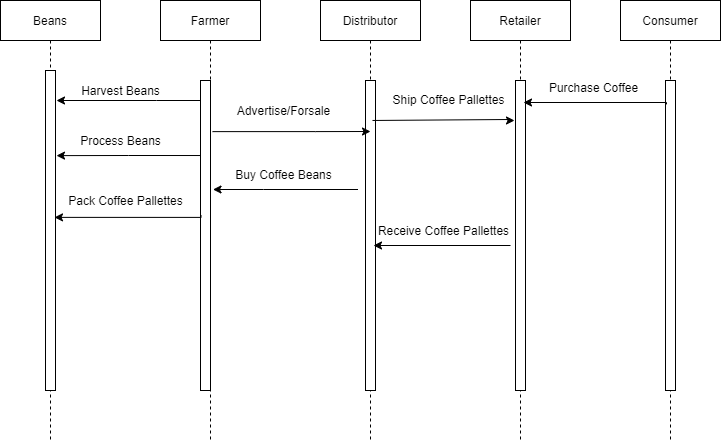

The diagram above was exported from draw.io. Its source (the exported page's mxGraphModel, read from the mxfile embedded in the PNG):
<mxGraphModel dx="1422" dy="822" grid="1" gridSize="10" guides="1" tooltips="1" connect="1" arrows="1" fold="1" page="1" pageScale="1" pageWidth="850" pageHeight="1100" math="0" shadow="0">
  <root>
    <mxCell id="0" />
    <mxCell id="1" parent="0" />
    <mxCell id="3nuBFxr9cyL0pnOWT2aG-1" value="Beans" style="shape=umlLifeline;perimeter=lifelinePerimeter;container=1;collapsible=0;recursiveResize=0;rounded=0;shadow=0;strokeWidth=1;" parent="1" vertex="1">
      <mxGeometry x="40" y="80" width="100" height="440" as="geometry" />
    </mxCell>
    <mxCell id="3nuBFxr9cyL0pnOWT2aG-2" value="" style="points=[];perimeter=orthogonalPerimeter;rounded=0;shadow=0;strokeWidth=1;" parent="3nuBFxr9cyL0pnOWT2aG-1" vertex="1">
      <mxGeometry x="45" y="70" width="10" height="320" as="geometry" />
    </mxCell>
    <mxCell id="3nuBFxr9cyL0pnOWT2aG-5" value="Farmer" style="shape=umlLifeline;perimeter=lifelinePerimeter;container=1;collapsible=0;recursiveResize=0;rounded=0;shadow=0;strokeWidth=1;" parent="1" vertex="1">
      <mxGeometry x="200" y="80" width="100" height="440" as="geometry" />
    </mxCell>
    <mxCell id="3nuBFxr9cyL0pnOWT2aG-6" value="" style="points=[];perimeter=orthogonalPerimeter;rounded=0;shadow=0;strokeWidth=1;" parent="3nuBFxr9cyL0pnOWT2aG-5" vertex="1">
      <mxGeometry x="40" y="80" width="10" height="310" as="geometry" />
    </mxCell>
    <mxCell id="13Rh90h2N0IlPF69LM3C-1" value="Distributor" style="shape=umlLifeline;perimeter=lifelinePerimeter;container=1;collapsible=0;recursiveResize=0;rounded=0;shadow=0;strokeWidth=1;" parent="1" vertex="1">
      <mxGeometry x="360" y="80" width="100" height="440" as="geometry" />
    </mxCell>
    <mxCell id="13Rh90h2N0IlPF69LM3C-2" value="" style="points=[];perimeter=orthogonalPerimeter;rounded=0;shadow=0;strokeWidth=1;" parent="13Rh90h2N0IlPF69LM3C-1" vertex="1">
      <mxGeometry x="45" y="80" width="10" height="310" as="geometry" />
    </mxCell>
    <mxCell id="13Rh90h2N0IlPF69LM3C-3" value="Retailer" style="shape=umlLifeline;perimeter=lifelinePerimeter;container=1;collapsible=0;recursiveResize=0;rounded=0;shadow=0;strokeWidth=1;" parent="1" vertex="1">
      <mxGeometry x="510" y="80" width="100" height="440" as="geometry" />
    </mxCell>
    <mxCell id="13Rh90h2N0IlPF69LM3C-4" value="" style="points=[];perimeter=orthogonalPerimeter;rounded=0;shadow=0;strokeWidth=1;" parent="13Rh90h2N0IlPF69LM3C-3" vertex="1">
      <mxGeometry x="45" y="80" width="10" height="310" as="geometry" />
    </mxCell>
    <mxCell id="13Rh90h2N0IlPF69LM3C-5" value="Consumer" style="shape=umlLifeline;perimeter=lifelinePerimeter;container=1;collapsible=0;recursiveResize=0;rounded=0;shadow=0;strokeWidth=1;" parent="1" vertex="1">
      <mxGeometry x="660" y="80" width="100" height="440" as="geometry" />
    </mxCell>
    <mxCell id="13Rh90h2N0IlPF69LM3C-6" value="" style="points=[];perimeter=orthogonalPerimeter;rounded=0;shadow=0;strokeWidth=1;" parent="13Rh90h2N0IlPF69LM3C-5" vertex="1">
      <mxGeometry x="45" y="80" width="10" height="310" as="geometry" />
    </mxCell>
    <mxCell id="13Rh90h2N0IlPF69LM3C-9" style="edgeStyle=orthogonalEdgeStyle;rounded=0;orthogonalLoop=1;jettySize=auto;html=1;" parent="1" edge="1">
      <mxGeometry relative="1" as="geometry">
        <mxPoint x="240" y="180" as="sourcePoint" />
        <mxPoint x="96" y="180" as="targetPoint" />
        <Array as="points">
          <mxPoint x="196" y="180" />
          <mxPoint x="196" y="180" />
        </Array>
      </mxGeometry>
    </mxCell>
    <mxCell id="13Rh90h2N0IlPF69LM3C-10" style="edgeStyle=orthogonalEdgeStyle;rounded=0;orthogonalLoop=1;jettySize=auto;html=1;entryX=0.5;entryY=0.266;entryDx=0;entryDy=0;entryPerimeter=0;exitX=0;exitY=0.242;exitDx=0;exitDy=0;exitPerimeter=0;" parent="1" source="3nuBFxr9cyL0pnOWT2aG-6" edge="1">
      <mxGeometry relative="1" as="geometry">
        <mxPoint x="236" y="235" as="sourcePoint" />
        <mxPoint x="96" y="235.1199999999999" as="targetPoint" />
        <Array as="points" />
      </mxGeometry>
    </mxCell>
    <mxCell id="13Rh90h2N0IlPF69LM3C-11" value="Harvest Beans" style="text;html=1;align=center;verticalAlign=middle;resizable=0;points=[];autosize=1;strokeColor=none;" parent="1" vertex="1">
      <mxGeometry x="115" y="160" width="90" height="20" as="geometry" />
    </mxCell>
    <mxCell id="13Rh90h2N0IlPF69LM3C-12" value="Process Beans" style="text;html=1;align=center;verticalAlign=middle;resizable=0;points=[];autosize=1;strokeColor=none;" parent="1" vertex="1">
      <mxGeometry x="110" y="210" width="100" height="20" as="geometry" />
    </mxCell>
    <mxCell id="13Rh90h2N0IlPF69LM3C-13" style="edgeStyle=orthogonalEdgeStyle;rounded=0;orthogonalLoop=1;jettySize=auto;html=1;entryX=0.9;entryY=0.459;entryDx=0;entryDy=0;entryPerimeter=0;" parent="1" target="3nuBFxr9cyL0pnOWT2aG-2" edge="1">
      <mxGeometry relative="1" as="geometry">
        <mxPoint x="240.5" y="295" as="sourcePoint" />
        <mxPoint x="100" y="295" as="targetPoint" />
        <Array as="points">
          <mxPoint x="241" y="297" />
        </Array>
      </mxGeometry>
    </mxCell>
    <mxCell id="13Rh90h2N0IlPF69LM3C-14" value="Pack Coffee Pallettes" style="text;html=1;align=center;verticalAlign=middle;resizable=0;points=[];autosize=1;strokeColor=none;" parent="1" vertex="1">
      <mxGeometry x="100" y="270" width="130" height="20" as="geometry" />
    </mxCell>
    <mxCell id="13Rh90h2N0IlPF69LM3C-15" style="edgeStyle=orthogonalEdgeStyle;rounded=0;orthogonalLoop=1;jettySize=auto;html=1;exitX=0.52;exitY=0.298;exitDx=0;exitDy=0;exitPerimeter=0;" parent="1" edge="1" source="3nuBFxr9cyL0pnOWT2aG-5">
      <mxGeometry relative="1" as="geometry">
        <mxPoint x="397.5" y="185" as="sourcePoint" />
        <mxPoint x="410" y="211" as="targetPoint" />
        <Array as="points" />
      </mxGeometry>
    </mxCell>
    <mxCell id="13Rh90h2N0IlPF69LM3C-16" value="Advertise/Forsale" style="text;html=1;align=center;verticalAlign=middle;resizable=0;points=[];autosize=1;strokeColor=none;" parent="1" vertex="1">
      <mxGeometry x="267.5" y="180" width="110" height="20" as="geometry" />
    </mxCell>
    <mxCell id="13Rh90h2N0IlPF69LM3C-18" value="Ship Coffee Pallettes" style="text;html=1;align=center;verticalAlign=middle;resizable=0;points=[];autosize=1;strokeColor=none;" parent="1" vertex="1">
      <mxGeometry x="422.5" y="168.97" width="130" height="20" as="geometry" />
    </mxCell>
    <mxCell id="13Rh90h2N0IlPF69LM3C-22" style="edgeStyle=orthogonalEdgeStyle;rounded=0;orthogonalLoop=1;jettySize=auto;html=1;entryX=0.2;entryY=0.713;entryDx=0;entryDy=0;entryPerimeter=0;" parent="1" edge="1">
      <mxGeometry relative="1" as="geometry">
        <mxPoint x="412" y="199.97" as="sourcePoint" />
        <mxPoint x="554" y="199.99999999999997" as="targetPoint" />
        <Array as="points">
          <mxPoint x="412" y="198.97" />
          <mxPoint x="550" y="198.97" />
          <mxPoint x="550" y="199.97" />
        </Array>
      </mxGeometry>
    </mxCell>
    <mxCell id="13Rh90h2N0IlPF69LM3C-30" style="edgeStyle=orthogonalEdgeStyle;rounded=0;orthogonalLoop=1;jettySize=auto;html=1;" parent="1" edge="1">
      <mxGeometry relative="1" as="geometry">
        <mxPoint x="397.5" y="269" as="sourcePoint" />
        <mxPoint x="252.5" y="269" as="targetPoint" />
        <Array as="points">
          <mxPoint x="303" y="269" />
          <mxPoint x="303" y="269" />
        </Array>
      </mxGeometry>
    </mxCell>
    <mxCell id="13Rh90h2N0IlPF69LM3C-31" value="Buy Coffee Beans" style="text;html=1;align=center;verticalAlign=middle;resizable=0;points=[];autosize=1;strokeColor=none;" parent="1" vertex="1">
      <mxGeometry x="267.5" y="244" width="110" height="20" as="geometry" />
    </mxCell>
    <mxCell id="13Rh90h2N0IlPF69LM3C-32" style="edgeStyle=orthogonalEdgeStyle;rounded=0;orthogonalLoop=1;jettySize=auto;html=1;" parent="1" edge="1">
      <mxGeometry relative="1" as="geometry">
        <mxPoint x="550" y="325" as="sourcePoint" />
        <mxPoint x="413" y="325" as="targetPoint" />
        <Array as="points">
          <mxPoint x="463.5" y="325" />
          <mxPoint x="463.5" y="325" />
        </Array>
      </mxGeometry>
    </mxCell>
    <mxCell id="13Rh90h2N0IlPF69LM3C-33" value="Receive Coffee Pallettes" style="text;html=1;align=center;verticalAlign=middle;resizable=0;points=[];autosize=1;strokeColor=none;" parent="1" vertex="1">
      <mxGeometry x="408" y="300" width="150" height="20" as="geometry" />
    </mxCell>
    <mxCell id="13Rh90h2N0IlPF69LM3C-34" style="edgeStyle=orthogonalEdgeStyle;rounded=0;orthogonalLoop=1;jettySize=auto;html=1;exitX=0.1;exitY=0.077;exitDx=0;exitDy=0;exitPerimeter=0;" parent="1" source="13Rh90h2N0IlPF69LM3C-6" edge="1">
      <mxGeometry relative="1" as="geometry">
        <mxPoint x="700" y="182" as="sourcePoint" />
        <mxPoint x="563" y="182" as="targetPoint" />
        <Array as="points">
          <mxPoint x="706" y="182" />
        </Array>
      </mxGeometry>
    </mxCell>
    <mxCell id="13Rh90h2N0IlPF69LM3C-35" value="Purchase Coffee" style="text;html=1;align=center;verticalAlign=middle;resizable=0;points=[];autosize=1;strokeColor=none;" parent="1" vertex="1">
      <mxGeometry x="583" y="157" width="100" height="20" as="geometry" />
    </mxCell>
  </root>
</mxGraphModel>